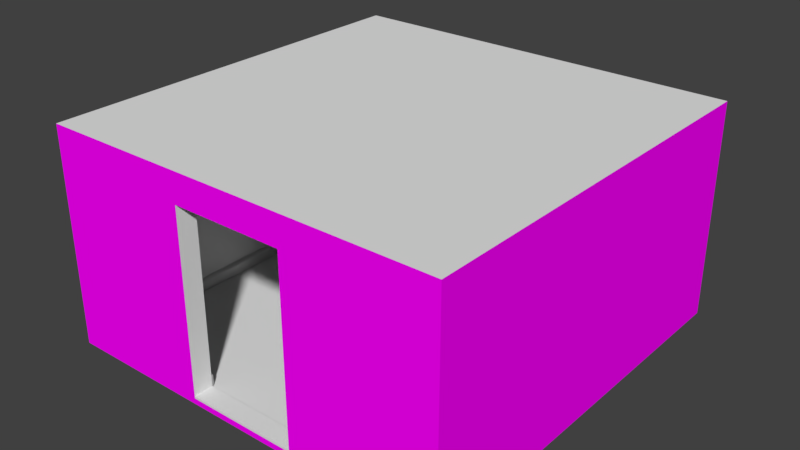 # Source: room.blend  (saved by Blender 2.77.0; exported with 4.5.12 LTS)
import bpy
from mathutils import Matrix  # noqa: F401  (used for matrix-valued properties, if any)

bpy.ops.wm.read_factory_settings(use_empty=True)
scene = bpy.context.scene
scene.name = 'Scene'

# ---- collections
col_collection_1 = bpy.data.collections.new('Collection 1'); scene.collection.children.link(col_collection_1)

# ---- images (referenced by path relative to the original .blend; pixels are not part of the script)
import os
ASSET_DIR = os.environ.get("B2B_ASSET_DIR", "")  # directory of the original .blend (textures are referenced by path, not embedded)
HERE = os.path.dirname(os.path.abspath(__file__))  # packed textures are extracted next to this script under _unpacked/

def load_image(name, relpath, width, height, colorspace="sRGB"):
    """Load a texture the original file referenced (path relative to the .blend, or extracted next to this script)."""
    p = next((c for c in (os.path.join(HERE, relpath), os.path.join(ASSET_DIR, relpath)) if relpath and os.path.exists(c)), "")
    if p:
        img = bpy.data.images.load(p, check_existing=True)
        img.name = name
    else:  # same state as the original file: an image datablock whose file is absent (Cycles renders it pink)
        img = bpy.data.images.new(name, width, height)
        img.source = "FILE"
        img.filepath = "//" + (relpath or name)
    img.colorspace_settings.name = colorspace
    return img
img_brick_2377_jpg = load_image('Brick-2377.jpg', 'Brick-2377.jpg', 1024, 1024, 'sRGB')

# ---- materials (node trees are filled in below, after node groups)
mat_material_005 = bpy.data.materials.new('Material.005')
mat_material_005.alpha_threshold = 0.0
mat_material_005.diffuse_color = (0.2715, 0.2948, 0.8, 1.0)
mat_material_005.roughness = 0.5
mat_material_006 = bpy.data.materials.new('Material.006')
mat_material_006.alpha_threshold = 0.0
mat_material_006.roughness = 0.5

# ---- material node trees
mat_material_005.use_nodes = True; mat_material_005.node_tree.nodes.clear()
_N = mat_material_005.node_tree.nodes; _L = mat_material_005.node_tree.links
n0 = _N.new('ShaderNodeOutputMaterial'); n0.name = 'Material Output'; n0.location = (300, 300)
n1 = _N.new('ShaderNodeBsdfDiffuse'); n1.name = 'Diffuse BSDF'; n1.location = (10, 300)
_L.new(n1.outputs[0], n0.inputs[0])
n0.is_active_output = True
mat_material_006.use_nodes = True; mat_material_006.node_tree.nodes.clear()
_N = mat_material_006.node_tree.nodes; _L = mat_material_006.node_tree.links
n0 = _N.new('ShaderNodeOutputMaterial'); n0.name = 'Material Output'; n0.location = (300, 300)
n1 = _N.new('ShaderNodeBsdfDiffuse'); n1.name = 'Diffuse BSDF'; n1.location = (10, 300)
n2 = _N.new('ShaderNodeTexImage'); n2.name = 'Image Texture'; n2.location = (-180, 300)
n2.width = 140
n2.image = img_brick_2377_jpg
_L.new(n1.outputs[0], n0.inputs[0])
_L.new(n2.outputs[0], n1.inputs[0])
n0.is_active_output = True

# ---- world
world_world = bpy.data.worlds.new('World'); scene.world = world_world
world_world.color = (0.05088, 0.05088, 0.05088)
world_world.use_sun_shadow = False
world_world.sun_shadow_jitter_overblur = 0.0
world_world.cycles.sampling_method = 'MANUAL'

# ---- meshes
me_cube_001 = bpy.data.meshes.new('Cube.001')
me_cube_001.from_pydata([(-3.0, 2.777, -1.09), (-3.0, 2.777, 1.91), (-3.0, 3.007, -1.09), (-3.0, 3.007, 1.91), (3.0, 2.777, -1.09), (3.0, 2.777, 1.91), (3.0, 3.007, -1.09), (3.0, 3.007, 1.91), (-0.8216, 3.007, 1.91), (0.8216, 3.007, 1.91), (0.8216, 3.007, -1.09), (-0.8216, 3.007, -1.09), (0.8216, 2.777, 1.91), (-0.8216, 2.777, 1.91), (-0.8216, 2.777, -1.09), (0.8216, 2.777, -1.09), (-3.0, 2.777, 1.677), (-3.0, 3.007, 1.677), (3.0, 3.007, 1.677), (3.0, 2.777, 1.677), (0.8216, 2.777, 1.677), (-0.8216, 2.777, 1.677), (-0.8216, 3.007, 1.677), (0.8216, 3.007, 1.677), (-2.782, 3.007, -1.09), (-2.782, 2.777, 1.91), (-2.782, 3.007, 1.91), (-2.782, 2.777, -1.09), (-2.782, 3.007, 1.677), (-2.782, 2.777, 1.677), (2.782, 3.007, 1.91), (2.782, 2.777, -1.09), (2.782, 3.007, -1.09), (2.782, 2.777, 1.91), (2.782, 2.777, 1.677), (2.782, 3.007, 1.677), (-3.0, -2.993, 1.677), (-3.0, -2.993, 1.91), (3.0, -2.993, 1.677), (3.0, -2.993, -1.09), (-2.782, -2.993, 1.91), (2.782, -2.993, -1.09), (-3.0, -2.993, -1.09), (3.0, -2.993, 1.91), (2.782, -2.993, 1.677), (-2.782, -2.993, -1.09), (-2.782, -2.993, 1.677), (2.782, -2.993, 1.91), (-2.782, -2.704, 1.91), (-3.0, -2.704, 1.91), (-3.0, -2.704, 1.677), (-2.782, -2.704, 1.677), (-2.782, -2.704, -1.09), (-3.0, -2.704, -1.09), (3.0, -2.704, 1.91), (3.0, -2.704, 1.677), (3.0, -2.704, -1.09), (2.782, -2.704, -1.09), (2.782, -2.704, 1.91), (2.782, -2.704, 1.677), (0.8216, 2.777, -1.004), (-0.8216, 2.777, -1.004), (-2.782, 2.777, -1.004), (2.782, 2.777, -1.004), (-2.782, -2.704, -1.004), (2.782, -2.704, -1.004), (-3.0, 2.777, 2.11), (-3.0, 3.007, 2.11), (2.782, 3.007, 2.11), (3.0, 3.007, 2.11), (3.0, 2.777, 2.11), (-2.782, 2.777, 2.11), (-2.782, 3.007, 2.11), (-0.8216, 3.007, 2.11), (0.8216, 3.007, 2.11), (2.782, 2.777, 2.11), (0.8216, 2.777, 2.11), (-0.8216, 2.777, 2.11), (-2.782, -2.704, 2.11), (-3.0, -2.704, 2.11), (-3.0, -2.993, 2.11), (-2.782, -2.993, 2.11), (3.0, -2.993, 2.11), (2.782, -2.993, 2.11), (3.0, -2.704, 2.11), (2.782, -2.704, 2.11), (-0.8216, -2.993, -1.09), (-0.8216, -2.704, -1.09), (0.8216, -2.993, -1.09), (0.8216, -2.704, -1.09), (0.8216, -2.993, 1.91), (0.8216, -2.993, 1.677), (0.8216, -2.993, 2.11), (-0.8216, -2.993, 2.11), (-0.8216, -2.993, 1.677), (-0.8216, -2.993, 1.91), (-0.8216, -2.704, 2.11), (0.8216, -2.704, 2.11), (-0.8216, -2.704, 1.677), (-0.8216, -2.704, -0.9718), (-0.8216, -2.704, 1.91), (0.8216, -2.704, -0.9718), (0.8216, -2.704, 1.677), (0.8216, -2.704, 1.91), (-0.8216, -2.704, -1.004), (0.8216, -2.704, -1.004), (0.8216, -2.993, -0.9718), (0.8216, -2.993, -1.004), (3.0, -2.993, -1.004), (2.782, -2.993, -1.004), (2.782, -2.993, -0.9718), (3.0, -2.993, -0.9718), (3.0, 3.007, -0.9718), (3.0, 2.777, -0.9718), (3.0, -2.704, -0.9718), (3.0, 3.007, -1.004), (3.0, 2.777, -1.004), (3.0, -2.704, -1.004), (2.782, 3.007, -0.9718), (-0.8216, 3.007, -0.9718), (0.8216, 3.007, -0.9718), (2.782, 3.007, -1.004), (-0.8216, 3.007, -1.004), (0.8216, 3.007, -1.004), (-3.0, 3.007, -0.9718), (-2.782, 3.007, -0.9718), (-3.0, 3.007, -1.004), (-2.782, 3.007, -1.004), (-3.0, -2.704, -0.9718), (-3.0, 2.777, -0.9718), (-3.0, -2.993, -0.9718), (-3.0, -2.993, -1.004), (-3.0, 2.777, -1.004), (-3.0, -2.704, -1.004), (-0.8216, -2.993, -0.9718), (-2.782, -2.993, -0.9718), (-0.8216, -2.993, -1.004), (-2.782, -2.993, -1.004), (-3.0, 2.777, -0.8199), (-3.0, -2.993, -0.8199), (-3.0, -2.704, -0.8199), (2.782, -2.704, -0.8199), (-0.8216, 2.777, -0.8199), (0.8216, 2.777, -0.8199), (-2.782, 2.777, -0.8199), (2.782, 2.777, -0.8199), (-2.782, -2.704, -0.8199), (0.8216, -2.993, -0.8199), (-0.8216, -2.993, -0.8199), (-0.8216, -2.704, -0.8199), (0.8216, -2.704, -0.8199), (2.782, -2.993, -0.8199), (3.0, -2.993, -0.8199), (3.0, 3.007, -0.8199), (3.0, 2.777, -0.8199), (3.0, -2.704, -0.8199), (2.782, 3.007, -0.8199), (-0.8216, 3.007, -0.8199), (0.8216, 3.007, -0.8199), (-3.0, 3.007, -0.8199), (-2.782, 3.007, -0.8199), (-2.782, -2.993, -0.8199), (-0.8049, 2.721, -0.9718), (-0.8049, 2.721, -1.004), (0.8049, 2.721, -0.9718), (0.8049, 2.721, -1.004), (-2.726, 2.721, -0.9718), (-2.726, 2.721, -1.004), (2.726, 2.721, -0.9718), (2.726, 2.721, -1.004), (-2.726, -2.649, -0.9718), (-2.726, -2.649, -1.004), (-0.8536, -2.649, -1.004), (2.726, -2.649, -1.004), (2.726, -2.649, -0.9718), (-0.8536, -2.649, -0.9718), (0.8536, -2.649, -0.9718), (0.8536, -2.649, -1.004), (-0.8049, 2.721, -0.862), (-0.8175, 2.763, -0.8199), (-0.8059, 2.724, -0.8459), (-0.8086, 2.733, -0.8322), (-0.8127, 2.747, -0.8231), (0.8049, 2.721, -0.862), (0.8175, 2.763, -0.8199), (0.8059, 2.724, -0.8459), (0.8086, 2.733, -0.8322), (0.8127, 2.747, -0.8231), (-2.768, 2.763, -0.8199), (-2.726, 2.721, -0.862), (-2.752, 2.747, -0.8231), (-2.738, 2.733, -0.8322), (-2.729, 2.724, -0.8459), (2.768, 2.763, -0.8199), (2.726, 2.721, -0.862), (2.752, 2.747, -0.8231), (2.738, 2.733, -0.8322), (2.729, 2.724, -0.8459), (-2.726, -2.649, -0.862), (-2.768, -2.69, -0.8199), (-2.729, -2.652, -0.8459), (-2.738, -2.661, -0.8322), (-2.752, -2.674, -0.8231), (-0.8536, -2.649, -0.862), (-0.8295, -2.69, -0.8199), (-0.8517, -2.652, -0.8459), (-0.8465, -2.661, -0.8322), (-0.8387, -2.674, -0.8231), (0.8295, -2.69, -0.8199), (0.8536, -2.649, -0.862), (0.8387, -2.674, -0.8231), (0.8465, -2.661, -0.8322), (0.8517, -2.652, -0.8459), (2.768, -2.69, -0.8199), (2.726, -2.649, -0.862), (2.752, -2.674, -0.8231), (2.738, -2.661, -0.8322), (2.729, -2.652, -0.8459)], [], [(138, 159, 124, 129), (156, 153, 112, 118), (153, 154, 113, 112), (65, 105, 177, 173), (31, 32, 6, 4), (7, 30, 68, 69), (37, 40, 81, 80), (13, 77, 76, 12), (27, 24, 11, 14), (14, 11, 10, 15), (63, 31, 15, 60), (60, 15, 14, 61), (160, 157, 119, 125), (157, 158, 120, 119), (8, 9, 23, 22), (26, 8, 22, 28), (12, 13, 21, 20), (33, 12, 20, 34), (55, 54, 43, 38), (7, 5, 19, 18), (30, 7, 18, 35), (1, 3, 17, 16), (13, 25, 29, 21), (3, 26, 28, 17), (159, 160, 125, 124), (0, 2, 24, 27), (48, 78, 71, 25), (61, 14, 27, 62), (9, 30, 35, 23), (49, 50, 36, 37), (26, 3, 67, 72), (43, 54, 84, 82), (15, 10, 32, 31), (158, 156, 118, 120), (161, 139, 130, 135), (40, 37, 36, 46), (43, 47, 44, 38), (152, 151, 110, 111), (57, 56, 39, 41), (140, 128, 130, 139), (12, 76, 75, 33), (56, 117, 108, 39), (27, 52, 64, 62), (198, 203, 175, 170), (104, 64, 171, 172), (53, 52, 45, 42), (0, 27, 52, 53), (29, 25, 48, 51), (138, 129, 128, 140), (3, 1, 66, 67), (1, 16, 50, 49), (144, 29, 51, 146), (63, 65, 57, 31), (33, 34, 59, 58), (4, 116, 117, 56), (25, 71, 77, 13), (31, 4, 56, 57), (19, 5, 54, 55), (54, 5, 70, 84), (48, 100, 98, 51), (64, 52, 87, 104), (52, 87, 86, 45), (45, 86, 136, 137), (46, 94, 95, 40), (146, 149, 204, 199), (183, 178, 162, 164), (64, 104, 61, 62), (52, 27, 14, 87), (99, 104, 172, 175), (60, 63, 169, 165), (101, 150, 208, 210, 211, 212, 209, 176), (61, 60, 165, 163), (166, 189, 198, 170), (150, 141, 213, 208), (71, 72, 67, 66), (75, 68, 74, 76), (76, 74, 73, 77), (77, 73, 72, 71), (78, 79, 80, 81), (70, 69, 68, 75), (84, 85, 83, 82), (71, 66, 79, 78), (70, 75, 85, 84), (81, 93, 96, 78), (1, 49, 79, 66), (30, 9, 74, 68), (33, 75, 85, 58), (8, 26, 72, 73), (49, 37, 80, 79), (40, 95, 93, 81), (47, 43, 82, 83), (9, 8, 73, 74), (58, 85, 97, 103), (5, 7, 69, 70), (87, 14, 15, 89), (86, 87, 89, 88), (88, 89, 57, 41), (89, 15, 31, 57), (92, 90, 47, 83), (147, 106, 110, 151), (90, 91, 44, 47), (93, 95, 90, 92), (95, 94, 91, 90), (96, 93, 92, 97), (97, 92, 83, 85), (96, 78, 48, 100), (98, 100, 103, 102), (150, 102, 59, 141), (97, 96, 100, 103), (102, 103, 58, 59), (104, 99, 101, 105), (61, 104, 105, 60), (60, 105, 65, 63), (62, 61, 163, 167), (150, 101, 106, 147), (106, 107, 105, 101), (107, 88, 89, 105), (86, 88, 107, 136), (109, 107, 88, 41), (108, 109, 41, 39), (110, 106, 107, 109), (111, 110, 109, 108), (152, 155, 55, 38), (112, 113, 116, 115), (155, 154, 19, 55), (108, 117, 114, 111), (115, 116, 4, 6), (117, 116, 113, 114), (118, 112, 115, 121), (120, 118, 121, 123), (119, 120, 123, 122), (122, 123, 10, 11), (121, 115, 6, 32), (123, 121, 32, 10), (124, 125, 127, 126), (125, 119, 122, 127), (126, 127, 24, 2), (127, 122, 11, 24), (128, 129, 132, 133), (130, 128, 133, 131), (129, 124, 126, 132), (132, 126, 2, 0), (133, 132, 0, 53), (131, 133, 53, 42), (161, 148, 94, 46), (135, 130, 131, 137), (137, 136, 134, 135), (137, 131, 42, 45), (136, 107, 106, 134), (106, 101, 99, 134), (104, 87, 89, 57, 65, 105), (148, 149, 98, 94), (94, 98, 102, 91), (48, 25, 13, 100), (103, 100, 13, 12), (58, 103, 12, 33), (78, 96, 77, 71), (97, 76, 77, 96), (85, 75, 76, 97), (134, 99, 149, 148), (135, 134, 148, 161), (114, 113, 154, 155), (111, 114, 155, 152), (102, 150, 147, 91), (105, 101, 176, 177), (91, 147, 151, 44), (21, 29, 144, 142), (34, 145, 141, 59), (51, 98, 149, 146), (20, 21, 142, 143), (34, 20, 143, 145), (144, 146, 199, 188), (16, 138, 140, 50), (50, 140, 139, 36), (38, 44, 151, 152), (46, 36, 139, 161), (23, 35, 156, 158), (17, 28, 160, 159), (22, 23, 158, 157), (28, 22, 157, 160), (18, 19, 154, 153), (35, 18, 153, 156), (16, 17, 159, 138), (162, 166, 167, 163), (168, 169, 173, 174), (170, 175, 172, 171), (164, 162, 163, 165), (168, 164, 165, 169), (145, 143, 184, 193), (178, 189, 166, 162), (167, 166, 170, 171), (149, 99, 175, 203, 205, 206, 207, 204), (141, 145, 193, 213), (143, 142, 179, 184), (177, 176, 174, 173), (194, 168, 174, 214), (63, 65, 173, 169), (194, 183, 164, 168), (64, 62, 167, 171), (176, 209, 214, 174), (208, 213, 215, 210), (210, 215, 216, 211), (211, 216, 217, 212), (212, 217, 214, 209), (189, 178, 180, 192), (192, 180, 181, 191), (191, 181, 182, 190), (190, 182, 179, 188), (194, 214, 217, 197), (197, 217, 216, 196), (196, 216, 215, 195), (195, 215, 213, 193), (203, 198, 200, 205), (205, 200, 201, 206), (206, 201, 202, 207), (207, 202, 199, 204), (178, 183, 185, 180), (180, 185, 186, 181), (181, 186, 187, 182), (182, 187, 184, 179), (183, 194, 197, 185), (185, 197, 196, 186), (186, 196, 195, 187), (187, 195, 193, 184), (188, 199, 202, 190), (190, 202, 201, 191), (191, 201, 200, 192), (192, 200, 198, 189), (142, 144, 188, 179)])
me_cube_001.polygons.foreach_set('use_smooth', [0, 0, 0, 0, 0, 0, 0, 0, 0, 0, 0, 0, 0, 0, 0, 0, 0, 0, 0, 0, 0, 0, 0, 0, 0, 0, 0, 0, 0, 0, 0, 0, 0, 0, 0, 0, 0, 0, 0, 0, 0, 0, 0, 0, 0, 0, 0, 0, 0, 0, 0, 0, 0, 0, 0, 0, 0, 0, 0, 0, 0, 0, 0, 0, 1, 0, 0, 0, 0, 0, 0, 0, 0, 1, 0, 0, 0, 0, 0, 0, 0, 0, 0, 0, 0, 0, 0, 0, 0, 0, 0, 0, 0, 0, 0, 0, 0, 0, 0, 0, 0, 0, 0, 0, 0, 0, 0, 0, 0, 0, 0, 0, 0, 0, 0, 0, 0, 0, 0, 0, 0, 0, 0, 0, 0, 0, 0, 0, 0, 0, 0, 0, 0, 0, 0, 0, 0, 0, 0, 0, 0, 0, 0, 0, 0, 0, 0, 0, 0, 0, 0, 0, 0, 0, 0, 0, 0, 0, 0, 0, 0, 0, 0, 0, 0, 0, 0, 0, 0, 0, 0, 1, 0, 0, 0, 0, 0, 0, 0, 0, 0, 0, 0, 0, 0, 0, 0, 0, 1, 0, 0, 0, 1, 1, 0, 0, 0, 0, 0, 0, 1, 1, 1, 1, 1, 1, 1, 1, 1, 1, 1, 1, 1, 1, 1, 1, 1, 1, 1, 1, 1, 1, 1, 1, 1, 1, 1, 1, 1])
me_cube_001.polygons.foreach_set('material_index', [1, 1, 1, 0, 0, 1, 1, 0, 0, 0, 0, 0, 1, 1, 1, 1, 0, 0, 1, 1, 1, 1, 0, 1, 1, 0, 0, 0, 1, 1, 1, 1, 0, 1, 1, 1, 1, 1, 0, 1, 0, 1, 0, 0, 0, 0, 0, 0, 1, 1, 1, 0, 0, 0, 1, 0, 0, 1, 1, 0, 0, 0, 1, 1, 0, 0, 0, 0, 0, 0, 0, 0, 0, 0, 0, 0, 0, 0, 0, 0, 0, 0, 0, 0, 1, 1, 0, 1, 1, 1, 1, 1, 0, 1, 0, 0, 0, 0, 1, 1, 1, 1, 1, 0, 0, 0, 0, 0, 0, 0, 0, 0, 0, 0, 0, 0, 0, 1, 1, 1, 1, 1, 1, 1, 1, 1, 1, 1, 1, 1, 1, 1, 1, 1, 1, 1, 1, 1, 1, 1, 1, 1, 1, 1, 1, 1, 1, 1, 0, 0, 0, 0, 0, 0, 0, 0, 0, 0, 0, 0, 1, 1, 1, 0, 0, 1, 0, 0, 0, 0, 0, 0, 1, 1, 1, 1, 1, 1, 1, 1, 1, 1, 1, 0, 0, 0, 0, 0, 0, 0, 0, 0, 0, 0, 0, 0, 0, 0, 0, 0, 0, 0, 0, 0, 0, 0, 0, 0, 0, 0, 0, 0, 0, 0, 0, 0, 0, 0, 0, 0, 0, 0, 0, 0, 0, 0, 0, 0, 0])
_uv = me_cube_001.uv_layers.new(name='Walls')
_uv.uv.foreach_set('vector', [7.227, 0.8807, 7.373, 0.8776, 7.379, 0.9725, 7.225, 0.9707, -2.931, 0.9333, -2.798, 0.931, -2.797, 1.024, -2.931, 1.026, -2.798, 0.931, -2.653, 0.929, -2.648, 1.017, -2.797, 1.024, 7.389, 1.112, 7.389, 1.112, 7.389, 1.112, 7.389, 1.112, 7.389, 1.112, 7.389, 1.112, 7.389, 1.112, 7.389, 1.112, -2.834, -0.6807, -2.961, -0.6803, -2.961, -0.7969, -2.834, -0.7959, 4.053, -0.7172, 3.926, -0.7168, 3.926, -0.8338, 4.053, -0.833, 7.389, 1.112, 7.389, 1.112, 7.389, 1.112, 7.389, 1.112, 7.389, 1.112, 7.389, 1.112, 7.389, 1.112, 7.389, 1.112, 7.389, 1.112, 7.389, 1.112, 7.389, 1.112, 7.389, 1.112, 7.389, 1.112, 7.389, 1.112, 7.389, 1.112, 7.389, 1.112, 7.389, 1.112, 7.389, 1.112, 7.389, 1.112, 7.389, 1.112, -6.258, 0.9498, -5.095, 0.9481, -5.095, 1.039, -6.257, 1.04, -5.095, 0.9481, -4.105, 0.9436, -4.105, 1.035, -5.095, 1.039, -5.091, -0.6778, -4.115, -0.6778, -4.115, -0.5398, -5.091, -0.5391, -6.258, -0.6786, -5.091, -0.6778, -5.091, -0.5391, -6.258, -0.5397, 7.389, 1.112, 7.389, 1.112, 7.389, 1.112, 7.389, 1.112, 7.389, 1.112, 7.389, 1.112, 7.389, 1.112, 7.389, 1.112, 0.3435, -0.574, 0.3448, -0.7065, 0.5112, -0.7066, 0.5108, -0.5711, -2.834, -0.6807, -2.702, -0.6818, -2.699, -0.5491, -2.833, -0.5459, -2.961, -0.6803, -2.834, -0.6807, -2.833, -0.5459, -2.96, -0.5439, 7.258, -0.7098, 7.388, -0.7094, 7.388, -0.5777, 7.256, -0.5788, 7.389, 1.112, 7.389, 1.112, 7.389, 1.112, 7.389, 1.112, -6.388, -0.6787, -6.258, -0.6786, -6.258, -0.5397, -6.388, -0.5397, -6.388, 0.9496, -6.258, 0.9498, -6.257, 1.04, -6.389, 1.041, 7.389, 1.112, 7.389, 1.112, 7.389, 1.112, 7.389, 1.112, 7.389, 1.112, 7.389, 1.112, 7.389, 1.112, 7.389, 1.112, 7.389, 1.112, 7.389, 1.112, 7.389, 1.112, 7.389, 1.112, -4.115, -0.6778, -2.961, -0.6803, -2.96, -0.5439, -4.115, -0.5398, 4.219, -0.7182, 4.221, -0.5859, 4.054, -0.5821, 4.053, -0.7172, -6.258, -0.6786, -6.388, -0.6787, -6.388, -0.7978, -6.258, -0.7977, 0.5112, -0.7066, 0.3448, -0.7065, 0.344, -0.82, 0.5104, -0.8225, 7.389, 1.112, 7.389, 1.112, 7.389, 1.112, 7.389, 1.112, -4.105, 0.9436, -2.931, 0.9333, -2.931, 1.026, -4.105, 1.035, 3.96, 0.9, 4.093, 0.8974, 4.094, 0.9909, 3.96, 0.9925, 3.926, -0.7168, 4.053, -0.7172, 4.054, -0.5821, 3.927, -0.5801, 0.5112, -0.7066, 0.6385, -0.7067, 0.6385, -0.5699, 0.5108, -0.5711, 0.4808, 0.9114, 0.6144, 0.9126, 0.6152, 1.005, 0.481, 1.005, 7.389, 1.112, 7.389, 1.112, 7.389, 1.112, 7.389, 1.112, 4.275, 0.8944, 4.28, 0.983, 4.094, 0.9909, 4.093, 0.8974, 7.389, 1.112, 7.389, 1.112, 7.389, 1.112, 7.389, 1.112, 0.2947, 1.078, 0.2946, 1.025, 0.4809, 1.025, 0.4806, 1.079, 7.389, 1.112, 7.389, 1.112, 7.389, 1.112, 7.389, 1.112, 7.389, 1.112, 7.389, 1.112, 7.389, 1.112, 7.389, 1.112, 7.389, 1.112, 7.389, 1.112, 7.389, 1.112, 7.389, 1.112, 7.389, 1.112, 7.389, 1.112, 7.389, 1.112, 7.389, 1.112, 7.389, 1.112, 7.389, 1.112, 7.389, 1.112, 7.389, 1.112, 7.389, 1.112, 7.389, 1.112, 7.389, 1.112, 7.389, 1.112, 7.227, 0.8807, 7.225, 0.9707, 4.28, 0.983, 4.275, 0.8944, 7.388, -0.7094, 7.258, -0.7098, 7.258, -0.8216, 7.388, -0.8217, 7.258, -0.7098, 7.256, -0.5788, 4.221, -0.5859, 4.219, -0.7182, 7.389, 1.112, 7.389, 1.112, 7.389, 1.112, 7.389, 1.112, 7.389, 1.112, 7.389, 1.112, 7.389, 1.112, 7.389, 1.112, 7.389, 1.112, 7.389, 1.112, 7.389, 1.112, 7.389, 1.112, -2.647, 1.096, -2.648, 1.043, 0.2946, 1.025, 0.2947, 1.078, 7.389, 1.112, 7.389, 1.112, 7.389, 1.112, 7.389, 1.112, 7.389, 1.112, 7.389, 1.112, 7.389, 1.112, 7.389, 1.112, -2.699, -0.5491, -2.702, -0.6818, 0.3448, -0.7065, 0.3435, -0.574, 0.3448, -0.7065, -2.702, -0.6818, -2.702, -0.795, 0.344, -0.82, 7.389, 1.112, 7.389, 1.112, 7.389, 1.112, 7.389, 1.112, 7.389, 1.112, 7.389, 1.112, 7.389, 1.112, 7.389, 1.112, 7.389, 1.112, 7.389, 1.112, 7.389, 1.112, 7.389, 1.112, 3.961, 1.065, 2.785, 1.075, 2.785, 1.023, 3.96, 1.013, 3.927, -0.5801, 2.77, -0.5736, 2.77, -0.7117, 3.926, -0.7168, 7.389, 1.112, 7.389, 1.112, 7.389, 1.112, 7.389, 1.112, 7.389, 1.112, 7.389, 1.112, 7.389, 1.112, 7.389, 1.112, 7.389, 1.112, 7.389, 1.112, 7.389, 1.112, 7.389, 1.112, 7.389, 1.112, 7.389, 1.112, 7.389, 1.112, 7.389, 1.112, 7.389, 1.112, 7.389, 1.112, 7.389, 1.112, 7.389, 1.112, 7.389, 1.112, 7.389, 1.112, 7.389, 1.112, 7.389, 1.112, 7.389, 1.112, 7.389, 1.112, 7.389, 1.112, 7.389, 1.112, 7.389, 1.112, 7.389, 1.112, 7.389, 1.112, 7.389, 1.112, 7.389, 1.112, 7.389, 1.112, 7.389, 1.112, 7.389, 1.112, 7.389, 1.112, 7.389, 1.112, 7.389, 1.112, 7.389, 1.112, 7.389, 1.112, 7.389, 1.112, 7.389, 1.112, 7.389, 1.112, 7.389, 1.112, 7.389, 1.112, 7.389, 1.112, 7.389, 1.112, 7.389, 1.112, 7.389, 1.112, 7.389, 1.112, 7.389, 1.112, 7.389, 1.112, 7.389, 1.112, 7.389, 1.112, 7.389, 1.112, 7.389, 1.112, 7.389, 1.112, 7.389, 1.112, 7.389, 1.112, 7.22, -0.8349, 7.22, -0.9619, 7.388, -0.9619, 7.388, -0.8349, 7.389, 1.112, 7.389, 1.112, 7.389, 1.112, 7.389, 1.112, 7.389, 1.112, 7.389, 1.112, 7.389, 1.112, 7.389, 1.112, 7.389, 1.112, 7.389, 1.112, 7.389, 1.112, 7.389, 1.112, 7.389, 1.112, 7.389, 1.112, 7.389, 1.112, 7.389, 1.112, 7.389, 1.112, 7.389, 1.112, 7.389, 1.112, 7.389, 1.112, 7.258, -0.7098, 4.219, -0.7182, 4.219, -0.8314, 7.258, -0.8216, -2.961, -0.6803, -4.115, -0.6778, -4.115, -0.7961, -2.961, -0.7969, 7.389, 1.112, 7.389, 1.112, 7.389, 1.112, 7.389, 1.112, -5.091, -0.6778, -6.258, -0.6786, -6.258, -0.7977, -5.091, -0.7968, 4.219, -0.7182, 4.053, -0.7172, 4.053, -0.833, 4.219, -0.8314, 3.926, -0.7168, 2.77, -0.7117, 2.769, -0.83, 3.926, -0.8338, 0.6385, -0.7067, 0.5112, -0.7066, 0.5104, -0.8225, 0.638, -0.8239, -4.115, -0.6778, -5.091, -0.6778, -5.091, -0.7968, -4.115, -0.7961, 7.389, 1.112, 7.389, 1.112, 7.389, 1.112, 7.389, 1.112, -2.702, -0.6818, -2.834, -0.6807, -2.834, -0.7959, -2.702, -0.795, 7.389, 1.112, 7.389, 1.112, 7.389, 1.112, 7.389, 1.112, 7.389, 1.112, 7.389, 1.112, 7.389, 1.112, 7.389, 1.112, 7.389, 1.112, 7.389, 1.112, 7.389, 1.112, 7.389, 1.112, 7.389, 1.112, 7.389, 1.112, 7.389, 1.112, 7.389, 1.112, 1.795, -0.8265, 1.795, -0.7081, 0.6385, -0.7067, 0.638, -0.8239, 1.791, 0.9148, 1.791, 1.006, 0.6152, 1.005, 0.6144, 0.9126, 1.795, -0.7081, 1.795, -0.5701, 0.6385, -0.5699, 0.6385, -0.7067, 2.769, -0.83, 2.77, -0.7117, 1.795, -0.7081, 1.795, -0.8265, 2.77, -0.7117, 2.77, -0.5736, 1.795, -0.5701, 1.795, -0.7081, 7.389, 1.112, 7.389, 1.112, 7.389, 1.112, 7.389, 1.112, 7.389, 1.112, 7.389, 1.112, 7.389, 1.112, 7.389, 1.112, 7.389, 1.112, 7.389, 1.112, 7.389, 1.112, 7.389, 1.112, 7.389, 1.112, 7.389, 1.112, 7.389, 1.112, 7.389, 1.112, 7.389, 1.112, 7.389, 1.112, 7.389, 1.112, 7.389, 1.112, 7.389, 1.112, 7.389, 1.112, 7.389, 1.112, 7.389, 1.112, 7.389, 1.112, 7.389, 1.112, 7.389, 1.112, 7.389, 1.112, 7.389, 1.112, 7.389, 1.112, 7.389, 1.112, 7.389, 1.112, 7.389, 1.112, 7.389, 1.112, 7.389, 1.112, 7.389, 1.112, 7.389, 1.112, 7.389, 1.112, 7.389, 1.112, 7.389, 1.112, 7.389, 1.112, 7.389, 1.112, 7.389, 1.112, 7.389, 1.112, 7.389, 1.112, 7.389, 1.112, 7.389, 1.112, 7.389, 1.112, 7.389, 1.112, 7.389, 1.112, 7.389, 1.112, 7.389, 1.112, 7.389, 1.112, 7.389, 1.112, 7.389, 1.112, 7.389, 1.112, 2.785, 1.075, 1.791, 1.078, 1.791, 1.026, 2.785, 1.023, 0.6152, 1.025, 1.791, 1.026, 1.791, 1.078, 0.6154, 1.078, 0.4809, 1.025, 0.6152, 1.025, 0.6154, 1.078, 0.4806, 1.079, 0.6152, 1.005, 1.791, 1.006, 1.791, 1.026, 0.6152, 1.025, 0.481, 1.005, 0.6152, 1.005, 0.6152, 1.025, 0.4809, 1.025, 0.4808, 0.9114, 0.2981, 0.9107, 0.3435, -0.574, 0.5108, -0.5711, -2.797, 1.024, -2.648, 1.017, -2.648, 1.043, -2.797, 1.045, 0.2981, 0.9107, -2.653, 0.929, -2.699, -0.5491, 0.3435, -0.574, 0.4809, 1.025, 0.2946, 1.025, 0.2949, 0.9997, 0.481, 1.005, -2.797, 1.045, -2.648, 1.043, -2.647, 1.096, -2.796, 1.099, 0.2946, 1.025, -2.648, 1.043, -2.648, 1.017, 0.2949, 0.9997, -2.931, 1.026, -2.797, 1.024, -2.797, 1.045, -2.931, 1.046, -4.105, 1.035, -2.931, 1.026, -2.931, 1.046, -4.105, 1.055, -5.095, 1.039, -4.105, 1.035, -4.105, 1.055, -5.095, 1.059, -5.095, 1.059, -4.105, 1.055, -4.104, 1.106, -5.094, 1.11, -2.931, 1.046, -2.797, 1.045, -2.796, 1.099, -2.931, 1.098, -4.105, 1.055, -2.931, 1.046, -2.931, 1.098, -4.104, 1.106, -6.389, 1.041, -6.257, 1.04, -6.257, 1.06, -6.389, 1.06, -6.257, 1.04, -5.095, 1.039, -5.095, 1.059, -6.257, 1.06, -6.389, 1.06, -6.257, 1.06, -6.257, 1.112, -6.388, 1.112, -6.257, 1.06, -5.095, 1.059, -5.094, 1.11, -6.257, 1.112, 4.28, 0.983, 7.225, 0.9707, 7.225, 0.9971, 4.28, 1.008, 4.094, 0.9909, 4.28, 0.983, 4.28, 1.008, 4.094, 1.011, 7.225, 0.9707, 7.379, 0.9725, 7.38, 0.9944, 7.225, 0.9971, 7.225, 0.9971, 7.38, 0.9944, 7.379, 1.052, 7.225, 1.051, 4.28, 1.008, 7.225, 0.9971, 7.225, 1.051, 4.281, 1.062, 4.094, 1.011, 4.28, 1.008, 4.281, 1.062, 4.095, 1.065, 3.96, 0.9, 2.784, 0.9119, 2.77, -0.5736, 3.927, -0.5801, 3.96, 0.9925, 4.094, 0.9909, 4.094, 1.011, 3.96, 1.013, 3.96, 1.013, 2.785, 1.023, 2.785, 1.003, 3.96, 0.9925, 3.96, 1.013, 4.094, 1.011, 4.095, 1.065, 3.961, 1.065, 2.785, 1.023, 1.791, 1.026, 1.791, 1.006, 2.785, 1.003, 7.389, 1.112, 7.389, 1.112, 7.389, 1.112, 7.389, 1.112, 7.389, 1.112, 7.389, 1.112, 7.389, 1.112, 7.389, 1.112, 7.389, 1.112, 7.389, 1.112, 7.389, 1.112, 7.389, 1.112, 7.389, 1.112, 7.389, 1.112, 7.389, 1.112, 7.389, 1.112, 7.389, 1.112, 7.389, 1.112, 7.389, 1.112, 7.389, 1.112, 7.389, 1.112, 7.389, 1.112, 7.389, 1.112, 7.389, 1.112, 7.389, 1.112, 7.389, 1.112, 7.389, 1.112, 7.389, 1.112, 7.389, 1.112, 7.389, 1.112, 7.389, 1.112, 7.389, 1.112, 7.389, 1.112, 7.389, 1.112, 7.389, 1.112, 7.389, 1.112, 7.389, 1.112, 7.389, 1.112, 7.389, 1.112, 7.389, 1.112, 7.389, 1.112, 7.389, 1.112, 7.389, 1.112, 7.389, 1.112, 7.389, 1.112, 7.389, 1.112, 3.96, 0.9925, 2.785, 1.003, 2.784, 0.9119, 3.96, 0.9, 0.2949, 0.9997, -2.648, 1.017, -2.653, 0.929, 0.2981, 0.9107, 0.481, 1.005, 0.2949, 0.9997, 0.2981, 0.9107, 0.4808, 0.9114, 7.389, 1.112, 7.389, 1.112, 7.389, 1.112, 7.389, 1.112, 7.389, 1.112, 7.389, 1.112, 7.389, 1.112, 7.389, 1.112, 1.795, -0.5701, 1.791, 0.9148, 0.6144, 0.9126, 0.6385, -0.5699, 7.389, 1.112, 7.389, 1.112, 7.389, 1.112, 7.389, 1.112, 7.389, 1.112, 7.389, 1.112, 7.389, 1.112, 7.389, 1.112, 7.389, 1.112, 7.389, 1.112, 7.389, 1.112, 7.389, 1.112, 7.389, 1.112, 7.389, 1.112, 7.389, 1.112, 7.389, 1.112, 7.389, 1.112, 7.389, 1.112, 7.389, 1.112, 7.389, 1.112, 7.389, 1.112, 7.389, 1.112, 7.389, 1.112, 7.389, 1.112, 7.256, -0.5788, 7.227, 0.8807, 4.275, 0.8944, 4.221, -0.5859, 4.221, -0.5859, 4.275, 0.8944, 4.093, 0.8974, 4.054, -0.5821, 0.5108, -0.5711, 0.6385, -0.5699, 0.6144, 0.9126, 0.4808, 0.9114, 3.927, -0.5801, 4.054, -0.5821, 4.093, 0.8974, 3.96, 0.9, -4.115, -0.5398, -2.96, -0.5439, -2.931, 0.9333, -4.105, 0.9436, -6.388, -0.5397, -6.258, -0.5397, -6.258, 0.9498, -6.388, 0.9496, -5.091, -0.5391, -4.115, -0.5398, -4.105, 0.9436, -5.095, 0.9481, -6.258, -0.5397, -5.091, -0.5391, -5.095, 0.9481, -6.258, 0.9498, -2.833, -0.5459, -2.699, -0.5491, -2.653, 0.929, -2.798, 0.931, -2.96, -0.5439, -2.833, -0.5459, -2.798, 0.931, -2.931, 0.9333, 7.256, -0.5788, 7.388, -0.5777, 7.373, 0.8776, 7.227, 0.8807, 7.389, 1.112, 7.389, 1.112, 7.389, 1.112, 7.389, 1.112, 7.389, 1.112, 7.389, 1.112, 7.389, 1.112, 7.389, 1.112, 7.389, 1.112, 7.389, 1.112, 7.389, 1.112, 7.389, 1.112, 7.389, 1.112, 7.389, 1.112, 7.389, 1.112, 7.389, 1.112, 7.389, 1.112, 7.389, 1.112, 7.389, 1.112, 7.389, 1.112, 7.389, 1.112, 7.389, 1.112, 7.389, 1.112, 7.389, 1.112, 7.389, 1.112, 7.389, 1.112, 7.389, 1.112, 7.389, 1.112, 7.389, 1.112, 7.389, 1.112, 7.389, 1.112, 7.389, 1.112, 7.389, 1.112, 7.389, 1.112, 7.389, 1.112, 7.389, 1.112, 7.389, 1.112, 7.389, 1.112, 7.389, 1.112, 7.389, 1.112, 7.389, 1.112, 7.389, 1.112, 7.389, 1.112, 7.389, 1.112, 7.389, 1.112, 7.389, 1.112, 7.389, 1.112, 7.389, 1.112, 7.389, 1.112, 7.389, 1.112, 7.389, 1.112, 7.389, 1.112, 7.389, 1.112, 7.389, 1.112, 7.389, 1.112, 7.389, 1.112, 7.389, 1.112, 7.389, 1.112, 7.389, 1.112, 7.389, 1.112, 7.389, 1.112, 7.389, 1.112, 7.389, 1.112, 7.389, 1.112, 7.389, 1.112, 7.389, 1.112, 7.389, 1.112, 7.389, 1.112, 7.389, 1.112, 7.389, 1.112, 7.389, 1.112, 7.389, 1.112, 7.389, 1.112, 7.389, 1.112, 7.389, 1.112, 7.389, 1.112, 7.389, 1.112, 7.389, 1.112, 7.389, 1.112, 7.389, 1.112, 7.389, 1.112, 7.389, 1.112, 7.389, 1.112, 7.389, 1.112, 7.389, 1.112, 7.389, 1.112, 7.389, 1.112, 7.389, 1.112, 7.389, 1.112, 7.389, 1.112, 7.389, 1.112, 7.389, 1.112, 7.389, 1.112, 7.389, 1.112, 7.389, 1.112, 7.389, 1.112, 7.389, 1.112, 7.389, 1.112, 7.389, 1.112, 7.389, 1.112, 7.389, 1.112, 7.389, 1.112, 7.389, 1.112, 7.389, 1.112, 7.389, 1.112, 7.389, 1.112, 7.389, 1.112, 7.389, 1.112, 7.389, 1.112, 7.389, 1.112, 7.389, 1.112, 7.389, 1.112, 7.389, 1.112, 7.389, 1.112, 7.389, 1.112, 7.389, 1.112, 7.389, 1.112, 7.389, 1.112, 7.389, 1.112, 7.389, 1.112, 7.389, 1.112, 7.389, 1.112, 7.389, 1.112, 7.389, 1.112, 7.389, 1.112, 7.389, 1.112, 7.389, 1.112, 7.389, 1.112, 7.389, 1.112, 7.389, 1.112, 7.389, 1.112, 7.389, 1.112, 7.389, 1.112, 7.389, 1.112, 7.389, 1.112, 7.389, 1.112, 7.389, 1.112, 7.389, 1.112, 7.389, 1.112, 7.389, 1.112, 7.389, 1.112, 7.389, 1.112, 7.389, 1.112, 7.389, 1.112, 7.389, 1.112, 7.389, 1.112, 7.389, 1.112, 7.389, 1.112, 7.389, 1.112, 7.389, 1.112, 7.389, 1.112, 7.389, 1.112, 7.389, 1.112, 7.389, 1.112, 7.389, 1.112, 7.389, 1.112, 7.389, 1.112, 7.389, 1.112, 7.389, 1.112, 7.389, 1.112, 7.389, 1.112, 7.389, 1.112, 7.389, 1.112, 7.389, 1.112, 7.389, 1.112, 7.389, 1.112, 7.389, 1.112, 7.389, 1.112, 7.389, 1.112, 7.389, 1.112, 7.389, 1.112, 7.389, 1.112, 7.389, 1.112, 7.389, 1.112, 7.389, 1.112, 7.389, 1.112, 7.389, 1.112, 7.389, 1.112, 7.389, 1.112, 7.389, 1.112, 7.389, 1.112, 7.389, 1.112, 7.389, 1.112, 7.389, 1.112, 7.389, 1.112, 7.389, 1.112, 7.389, 1.112, 7.389, 1.112])
_uv.active_render = True
_uv = me_cube_001.uv_layers.new(name='Roof')
_uv.uv.foreach_set('vector', [0.0, 0.0, 0.0, 0.0, 0.0, 0.0, 0.0, 0.0, 0.0, 0.0, 0.0, 0.0, 0.0, 0.0, 0.0, 0.0, 0.0, 0.0, 0.0, 0.0, 0.0, 0.0, 0.0, 0.0, 0.0, 0.0, 0.0, 0.0, 0.0, 0.0, 0.0, 0.0, 0.9818, 0.01932, 0.9818, 9.996e-05, 0.9999, 9.996e-05, 0.9999, 0.01932, 0.0, 0.0, 0.0, 0.0, 0.0, 0.0, 0.0, 0.0, 0.0, 0.0, 0.0, 0.0, 0.0, 0.0, 0.0, 0.0, 0.0, 0.0, 0.0, 0.0, 0.0, 0.0, 0.0, 0.0, 0.5182, 0.01932, 0.5182, 0.0001, 0.6816, 9.996e-05, 0.6816, 0.01932, 0.6816, 0.01932, 0.6816, 9.996e-05, 0.8184, 9.996e-05, 0.8184, 0.01932, 0.0, 0.0, 0.0, 0.0, 0.0, 0.0, 0.0, 0.0, 0.0, 0.0, 0.0, 0.0, 0.0, 0.0, 0.0, 0.0, 0.0, 0.0, 0.0, 0.0, 0.0, 0.0, 0.0, 0.0, 0.0, 0.0, 0.0, 0.0, 0.0, 0.0, 0.0, 0.0, 0.0, 0.0, 0.0, 0.0, 0.0, 0.0, 0.0, 0.0, 0.0, 0.0, 0.0, 0.0, 0.0, 0.0, 0.0, 0.0, 0.0, 0.0, 0.0, 0.0, 0.0, 0.0, 0.0, 0.0, 0.0, 0.0, 0.0, 0.0, 0.0, 0.0, 0.0, 0.0, 0.0, 0.0, 0.0, 0.0, 0.0, 0.0, 0.0, 0.0, 0.0, 0.0, 0.0, 0.0, 0.0, 0.0, 0.0, 0.0, 0.0, 0.0, 0.0, 0.0, 0.0, 0.0, 0.0, 0.0, 0.0, 0.0, 0.0, 0.0, 0.0, 0.0, 0.0, 0.0, 0.0, 0.0, 0.0, 0.0, 0.0, 0.0, 0.0, 0.0, 0.0, 0.0, 0.0, 0.0, 0.0, 0.0, 0.0, 0.0, 0.0, 0.0, 0.0, 0.0, 0.0, 0.0, 0.0, 0.0, 0.5001, 0.01932, 0.5001, 0.0001, 0.5182, 0.0001, 0.5182, 0.01932, 0.0, 0.0, 0.0, 0.0, 0.0, 0.0, 0.0, 0.0, 0.0, 0.0, 0.0, 0.0, 0.0, 0.0, 0.0, 0.0, 0.0, 0.0, 0.0, 0.0, 0.0, 0.0, 0.0, 0.0, 0.0, 0.0, 0.0, 0.0, 0.0, 0.0, 0.0, 0.0, 0.0, 0.0, 0.0, 0.0, 0.0, 0.0, 0.0, 0.0, 0.0, 0.0, 0.0, 0.0, 0.0, 0.0, 0.0, 0.0, 0.8184, 0.01932, 0.8184, 9.996e-05, 0.9818, 9.996e-05, 0.9818, 0.01932, 0.0, 0.0, 0.0, 0.0, 0.0, 0.0, 0.0, 0.0, 0.0, 0.0, 0.0, 0.0, 0.0, 0.0, 0.0, 0.0, 0.0, 0.0, 0.0, 0.0, 0.0, 0.0, 0.0, 0.0, 0.0, 0.0, 0.0, 0.0, 0.0, 0.0, 0.0, 0.0, 0.0, 0.0, 0.0, 0.0, 0.0, 0.0, 0.0, 0.0, 0.9818, 0.4759, 0.9999, 0.4759, 0.9999, 0.4999, 0.9818, 0.4999, 0.0, 0.0, 0.0, 0.0, 0.0, 0.0, 0.0, 0.0, 0.0, 0.0, 0.0, 0.0, 0.0, 0.0, 0.0, 0.0, 0.0, 0.0, 0.0, 0.0, 0.0, 0.0, 0.0, 0.0, 0.0, 0.0, 0.0, 0.0, 0.0, 0.0, 0.0, 0.0, 0.0, 0.0, 0.0, 0.0, 0.0, 0.0, 0.0, 0.0, 0.0, 0.0, 0.0, 0.0, 0.0, 0.0, 0.0, 0.0, 0.5001, 0.4759, 0.5182, 0.4759, 0.5182, 0.4999, 0.5001, 0.4999, 0.5001, 0.01932, 0.5182, 0.01932, 0.5182, 0.4759, 0.5001, 0.4759, 0.0, 0.0, 0.0, 0.0, 0.0, 0.0, 0.0, 0.0, 0.0, 0.0, 0.0, 0.0, 0.0, 0.0, 0.0, 0.0, 0.0, 0.0, 0.0, 0.0, 0.0, 0.0, 0.0, 0.0, 0.0, 0.0, 0.0, 0.0, 0.0, 0.0, 0.0, 0.0, 0.0, 0.0, 0.0, 0.0, 0.0, 0.0, 0.0, 0.0, 0.0, 0.0, 0.0, 0.0, 0.0, 0.0, 0.0, 0.0, 0.0, 0.0, 0.0, 0.0, 0.0, 0.0, 0.0, 0.0, 0.0, 0.0, 0.0, 0.0, 0.0, 0.0, 0.0, 0.0, 0.0, 0.0, 0.0, 0.0, 0.0, 0.0, 0.0, 0.0, 0.9818, 0.01932, 0.9999, 0.01932, 0.9999, 0.4759, 0.9818, 0.4759, 0.0, 0.0, 0.0, 0.0, 0.0, 0.0, 0.0, 0.0, 0.0, 0.0, 0.0, 0.0, 0.0, 0.0, 0.0, 0.0, 0.0, 0.0, 0.0, 0.0, 0.0, 0.0, 0.0, 0.0, 0.0, 0.0, 0.0, 0.0, 0.0, 0.0, 0.0, 0.0, 0.5182, 0.4759, 0.6816, 0.4759, 0.6816, 0.4999, 0.5182, 0.4999, 0.0, 0.0, 0.0, 0.0, 0.0, 0.0, 0.0, 0.0, 0.0, 0.0, 0.0, 0.0, 0.0, 0.0, 0.0, 0.0, 0.0, 0.0, 0.0, 0.0, 0.0, 0.0, 0.0, 0.0, 0.0, 0.0, 0.0, 0.0, 0.0, 0.0, 0.0, 0.0, 0.0, 0.0, 0.0, 0.0, 0.0, 0.0, 0.0, 0.0, 0.5182, 0.4759, 0.5182, 0.01932, 0.6816, 0.01932, 0.6816, 0.4759, 0.0, 0.0, 0.0, 0.0, 0.0, 0.0, 0.0, 0.0, 0.0, 0.0, 0.0, 0.0, 0.0, 0.0, 0.0, 0.0, 0.0, 0.0, 0.0, 0.0, 0.0, 0.0, 0.0, 0.0, 0.0, 0.0, 0.0, 0.0, 0.0, 0.0, 0.0, 0.0, 0.0, 0.0, 0.0, 0.0, 0.0, 0.0, 0.0, 0.0, 0.0, 0.0, 0.0, 0.0, 0.0, 0.0, 0.0, 0.0, 0.0, 0.0, 0.0, 0.0, 0.0, 0.0, 0.0, 0.0, 0.01825, 0.4807, 0.01825, 0.4999, 9.996e-05, 0.4999, 9.996e-05, 0.4807, 0.4818, 0.4807, 0.4818, 0.4999, 0.3184, 0.4999, 0.3184, 0.4807, 0.3184, 0.4807, 0.3184, 0.4999, 0.1816, 0.4999, 0.1816, 0.4807, 0.1816, 0.4807, 0.1816, 0.4999, 0.01825, 0.4999, 0.01825, 0.4807, 0.01825, 0.02413, 0.0001004, 0.02413, 0.0001003, 0.0001005, 0.01825, 0.0001005, 0.4999, 0.4807, 0.4999, 0.4999, 0.4818, 0.4999, 0.4818, 0.4807, 0.4999, 0.02413, 0.4818, 0.02413, 0.4818, 9.996e-05, 0.4999, 9.996e-05, 0.01825, 0.4807, 9.996e-05, 0.4807, 0.0001004, 0.02413, 0.01825, 0.02413, 0.4999, 0.4807, 0.4818, 0.4807, 0.4818, 0.02413, 0.4999, 0.02413, 0.01825, 0.0001005, 0.1816, 0.0001005, 0.1816, 0.02413, 0.01825, 0.02413, 0.0, 0.0, 0.0, 0.0, 0.0, 0.0, 0.0, 0.0, 0.0, 0.0, 0.0, 0.0, 0.0, 0.0, 0.0, 0.0, 0.0, 0.0, 0.0, 0.0, 0.0, 0.0, 0.0, 0.0, 0.0, 0.0, 0.0, 0.0, 0.0, 0.0, 0.0, 0.0, 0.0, 0.0, 0.0, 0.0, 0.0, 0.0, 0.0, 0.0, 0.0, 0.0, 0.0, 0.0, 0.0, 0.0, 0.0, 0.0, 0.0, 0.0, 0.0, 0.0, 0.0, 0.0, 0.0, 0.0, 0.0, 0.0, 0.0, 0.0, 0.0, 0.0, 0.0, 0.0, 0.0, 0.0, 0.0, 0.0, 0.0, 0.0, 0.0, 0.0, 0.0, 0.0, 0.0, 0.0, 0.0, 0.0, 0.0, 0.0, 0.6816, 0.4759, 0.6816, 0.01932, 0.8184, 0.01932, 0.8184, 0.4759, 0.6816, 0.4999, 0.6816, 0.4759, 0.8184, 0.4759, 0.8184, 0.4999, 0.8184, 0.4999, 0.8184, 0.4759, 0.9818, 0.4759, 0.9818, 0.4999, 0.8184, 0.4759, 0.8184, 0.01932, 0.9818, 0.01932, 0.9818, 0.4759, 0.0, 0.0, 0.0, 0.0, 0.0, 0.0, 0.0, 0.0, 0.0, 0.0, 0.0, 0.0, 0.0, 0.0, 0.0, 0.0, 0.0, 0.0, 0.0, 0.0, 0.0, 0.0, 0.0, 0.0, 0.0, 0.0, 0.0, 0.0, 0.0, 0.0, 0.0, 0.0, 0.0, 0.0, 0.0, 0.0, 0.0, 0.0, 0.0, 0.0, 0.1816, 0.02413, 0.1816, 0.0001005, 0.3184, 0.0001003, 0.3184, 0.02413, 0.3184, 0.02413, 0.3184, 0.0001003, 0.4818, 9.996e-05, 0.4818, 0.02413, 0.0, 0.0, 0.0, 0.0, 0.0, 0.0, 0.0, 0.0, 0.0, 0.0, 0.0, 0.0, 0.0, 0.0, 0.0, 0.0, 0.0, 0.0, 0.0, 0.0, 0.0, 0.0, 0.0, 0.0, 0.0, 0.0, 0.0, 0.0, 0.0, 0.0, 0.0, 0.0, 0.0, 0.0, 0.0, 0.0, 0.0, 0.0, 0.0, 0.0, 0.0, 0.0, 0.0, 0.0, 0.0, 0.0, 0.0, 0.0, 0.0, 0.0, 0.0, 0.0, 0.0, 0.0, 0.0, 0.0, 0.0, 0.0, 0.0, 0.0, 0.0, 0.0, 0.0, 0.0, 0.0, 0.0, 0.0, 0.0, 0.0, 0.0, 0.0, 0.0, 0.0, 0.0, 0.0, 0.0, 0.0, 0.0, 0.0, 0.0, 0.0, 0.0, 0.0, 0.0, 0.0, 0.0, 0.0, 0.0, 0.0, 0.0, 0.0, 0.0, 0.0, 0.0, 0.0, 0.0, 0.0, 0.0, 0.0, 0.0, 0.0, 0.0, 0.0, 0.0, 0.0, 0.0, 0.0, 0.0, 0.0, 0.0, 0.0, 0.0, 0.0, 0.0, 0.0, 0.0, 0.0, 0.0, 0.0, 0.0, 0.0, 0.0, 0.0, 0.0, 0.0, 0.0, 0.0, 0.0, 0.0, 0.0, 0.0, 0.0, 0.0, 0.0, 0.0, 0.0, 0.0, 0.0, 0.0, 0.0, 0.0, 0.0, 0.0, 0.0, 0.0, 0.0, 0.0, 0.0, 0.0, 0.0, 0.0, 0.0, 0.0, 0.0, 0.0, 0.0, 0.0, 0.0, 0.0, 0.0, 0.0, 0.0, 0.0, 0.0, 0.0, 0.0, 0.0, 0.0, 0.0, 0.0, 0.0, 0.0, 0.0, 0.0, 0.0, 0.0, 0.0, 0.0, 0.0, 0.0, 0.0, 0.0, 0.0, 0.0, 0.0, 0.0, 0.0, 0.0, 0.0, 0.0, 0.0, 0.0, 0.0, 0.0, 0.0, 0.0, 0.0, 0.0, 0.0, 0.0, 0.0, 0.0, 0.0, 0.0, 0.0, 0.0, 0.0, 0.0, 0.0, 0.0, 0.0, 0.0, 0.0, 0.0, 0.0, 0.0, 0.0, 0.0, 0.0, 0.0, 0.0, 0.0, 0.0, 0.0, 0.0, 0.0, 0.0, 0.0, 0.0, 0.0, 0.0, 0.0, 0.0, 0.0, 0.0, 0.0, 0.0, 0.0, 0.0, 0.0, 0.0, 0.0, 0.0, 0.0, 0.0, 0.0, 0.0, 0.0, 0.0, 0.0, 0.0, 0.0, 0.0, 0.0, 0.0, 0.0, 0.0, 0.0, 0.0, 0.0, 0.0, 0.0, 0.0, 0.0, 0.0, 0.0, 0.0, 0.0, 0.0, 0.0, 0.0, 0.0, 0.0, 0.0, 0.0, 0.0, 0.0, 0.0, 0.0, 0.0, 0.0, 0.0, 0.0, 0.0, 0.0, 0.0, 0.0, 0.0, 0.0, 0.0, 0.0, 0.0, 0.0, 0.0, 0.0, 0.0, 0.0, 0.0, 0.0, 0.0, 0.0, 0.0, 0.0, 0.0, 0.0, 0.0, 0.0, 0.0, 0.0, 0.0, 0.0, 0.0, 0.0, 0.0, 0.0, 0.0, 0.0, 0.0, 0.0, 0.0, 0.0, 0.0, 0.0, 0.0, 0.0, 0.0, 0.0, 0.0, 0.0, 0.0, 0.0, 0.0, 0.0, 0.0, 0.0, 0.0, 0.0, 0.0, 0.0, 0.0, 0.0, 0.0, 0.0, 0.0, 0.0, 0.0, 0.0, 0.0, 0.0, 0.0, 0.0, 0.0, 0.0, 0.0, 0.0, 0.0, 0.0, 0.0, 0.0, 0.0, 0.0, 0.0, 0.0, 0.0, 0.0, 0.0, 0.0, 0.0, 0.0, 0.0, 0.0, 0.0, 0.0, 0.0, 0.0, 0.0, 0.0, 0.0, 0.0, 0.0, 0.0, 0.0, 0.0, 0.0, 0.0, 0.0, 0.0, 0.0, 0.0, 0.0, 0.0, 0.0, 0.0, 0.0, 0.0, 0.0, 0.0, 0.0, 0.0, 0.0, 0.0, 0.0, 0.0, 0.0, 0.0, 0.0, 0.0, 0.0, 0.0, 0.0, 0.0, 0.0, 0.01825, 0.02413, 0.1816, 0.02413, 0.1816, 0.4807, 0.01825, 0.4807, 0.3184, 0.02413, 0.3184, 0.4807, 0.1816, 0.4807, 0.1816, 0.02413, 0.4818, 0.02413, 0.4818, 0.4807, 0.3184, 0.4807, 0.3184, 0.02413, 0.0, 0.0, 0.0, 0.0, 0.0, 0.0, 0.0, 0.0, 0.0, 0.0, 0.0, 0.0, 0.0, 0.0, 0.0, 0.0, 0.0, 0.0, 0.0, 0.0, 0.0, 0.0, 0.0, 0.0, 0.0, 0.0, 0.0, 0.0, 0.0, 0.0, 0.0, 0.0, 0.0, 0.0, 0.0, 0.0, 0.0, 0.0, 0.0, 0.0, 0.0, 0.0, 0.0, 0.0, 0.0, 0.0, 0.0, 0.0, 0.0, 0.0, 0.0, 0.0, 0.0, 0.0, 0.0, 0.0, 0.0, 0.0, 0.0, 0.0, 0.0, 0.0, 0.0, 0.0, 0.0, 0.0, 0.0, 0.0, 0.0, 0.0, 0.0, 0.0, 0.0, 0.0, 0.0, 0.0, 0.0, 0.0, 0.0, 0.0, 0.0, 0.0, 0.0, 0.0, 0.0, 0.0, 0.0, 0.0, 0.0, 0.0, 0.0, 0.0, 0.0, 0.0, 0.0, 0.0, 0.0, 0.0, 0.0, 0.0, 0.0, 0.0, 0.0, 0.0, 0.0, 0.0, 0.0, 0.0, 0.0, 0.0, 0.0, 0.0, 0.0, 0.0, 0.0, 0.0, 0.0, 0.0, 0.0, 0.0, 0.0, 0.0, 0.0, 0.0, 0.0, 0.0, 0.0, 0.0, 0.0, 0.0, 0.0, 0.0, 0.0, 0.0, 0.0, 0.0, 0.0, 0.0, 0.0, 0.0, 0.0, 0.0, 0.0, 0.0, 0.0, 0.0, 0.0, 0.0, 0.0, 0.0, 0.0, 0.0, 0.0, 0.0, 0.0, 0.0, 0.0, 0.0, 0.0, 0.0, 0.0, 0.0, 0.0, 0.0, 0.0, 0.0, 0.0, 0.0, 0.0, 0.0, 0.0, 0.0, 0.0, 0.0, 0.0, 0.0, 0.0, 0.0, 0.0, 0.0, 0.0, 0.0, 0.0, 0.0, 0.0, 0.0, 0.0, 0.0, 0.0, 0.0, 0.0, 0.0, 0.0, 0.0, 0.0, 0.0, 0.0, 0.0, 0.0, 0.0, 0.0, 0.0, 0.0, 0.0, 0.0, 0.0, 0.0, 0.0, 0.0, 0.0, 0.0, 0.0, 0.0, 0.0, 0.0, 0.0, 0.0, 0.0, 0.0, 0.0, 0.0, 0.0, 0.0, 0.0, 0.0, 0.0, 0.0, 0.0, 0.0, 0.0, 0.0, 0.0, 0.0, 0.0, 0.0, 0.0, 0.0, 0.0, 0.0, 0.0, 0.0, 0.0, 0.0, 0.0, 0.0, 0.0, 0.0, 0.0, 0.0, 0.0, 0.0, 0.0, 0.0, 0.0, 0.0, 0.0, 0.0, 0.0, 0.0, 0.0, 0.0, 0.0, 0.0, 0.0, 0.0, 0.0, 0.0, 0.0, 0.0, 0.0, 0.0, 0.0, 0.0, 0.0, 0.0, 0.0, 0.0, 0.0, 0.0, 0.0, 0.0, 0.0, 0.0, 0.0, 0.0, 0.0, 0.0, 0.0, 0.0, 0.0, 0.0, 0.0, 0.0, 0.0, 0.0, 0.0, 0.0, 0.0, 0.0, 0.0, 0.0, 0.0, 0.0, 0.0, 0.0, 0.0, 0.0, 0.0, 0.0, 0.0, 0.0, 0.0, 0.0, 0.0, 0.0, 0.0, 0.0, 0.0, 0.0, 0.0, 0.0, 0.0, 0.0, 0.0, 0.0, 0.0, 0.0, 0.0, 0.0, 0.0, 0.0, 0.0, 0.0, 0.0, 0.0, 0.0, 0.0, 0.0, 0.0, 0.0, 0.0, 0.0, 0.0, 0.0, 0.0, 0.0, 0.0, 0.0, 0.0, 0.0, 0.0, 0.0, 0.0, 0.0, 0.0, 0.0, 0.0, 0.0, 0.0, 0.0, 0.0, 0.0, 0.0, 0.0, 0.0, 0.0, 0.0, 0.0, 0.0, 0.0, 0.0, 0.0, 0.0, 0.0, 0.0, 0.0, 0.0, 0.0, 0.0, 0.0, 0.0, 0.0, 0.0, 0.0, 0.0, 0.0, 0.0, 0.0, 0.0, 0.0, 0.0, 0.0, 0.0, 0.0, 0.0, 0.0, 0.0, 0.0, 0.0, 0.0, 0.0, 0.0, 0.0, 0.0, 0.0, 0.0, 0.0, 0.0, 0.0, 0.0, 0.0, 0.0, 0.0, 0.0, 0.0, 0.0, 0.0, 0.0, 0.0, 0.0, 0.0, 0.0, 0.0, 0.0, 0.0, 0.0, 0.0, 0.0, 0.0, 0.0, 0.0, 0.0, 0.0, 0.0, 0.0, 0.0, 0.0, 0.0, 0.0, 0.0, 0.0, 0.0, 0.0, 0.0, 0.0, 0.0, 0.0, 0.0, 0.0, 0.0, 0.0, 0.0, 0.0, 0.0, 0.0, 0.0, 0.0, 0.0, 0.0, 0.0, 0.0, 0.0, 0.0, 0.0, 0.0, 0.0, 0.0, 0.0, 0.0, 0.0, 0.0, 0.0, 0.0, 0.0, 0.0, 0.0, 0.0, 0.0, 0.0, 0.0, 0.0, 0.0, 0.0, 0.0, 0.0, 0.0, 0.0, 0.0, 0.0, 0.0, 0.0, 0.0, 0.0, 0.0, 0.0, 0.0, 0.0, 0.0, 0.0, 0.0, 0.0, 0.0, 0.0, 0.0, 0.0, 0.0, 0.0, 0.0, 0.0, 0.0, 0.0, 0.0, 0.0, 0.0, 0.0, 0.0, 0.0, 0.0, 0.0, 0.0, 0.0, 0.0, 0.0, 0.0, 0.0, 0.0, 0.0, 0.0, 0.0, 0.0, 0.0, 0.0, 0.0, 0.0, 0.0, 0.0, 0.0, 0.0, 0.0, 0.0, 0.0, 0.0, 0.0, 0.0, 0.0, 0.0, 0.0, 0.0, 0.0, 0.0, 0.0, 0.0, 0.0, 0.0, 0.0, 0.0, 0.0, 0.0, 0.0, 0.0, 0.0, 0.0, 0.0, 0.0, 0.0, 0.0, 0.0, 0.0])
me_cube_001.materials.append(mat_material_005)
me_cube_001.materials.append(mat_material_006)
me_cube_001.use_remesh_preserve_volume = False
me_cube_001.use_remesh_preserve_attributes = False
me_cube_001.use_mirror_vertex_groups = False
me_cube_001.update()

# ---- objects
ob_cube = bpy.data.objects.new('Cube', me_cube_001)

# ---- transforms, parenting, visibility, modifiers, constraints
ob_cube.location = (0.0, 0.0, 0.0)
ob_cube.lineart.crease_threshold = 0.0

# ---- collection membership
col_collection_1.objects.link(ob_cube)

# ---- scene / render settings (as saved in the file)
scene.frame_start = 1; scene.frame_end = 250; scene.frame_set(139)
scene.render.engine = 'CYCLES'
scene.render.resolution_percentage = 50
scene.render.dither_intensity = 0.0
scene.cycles.use_denoising = False
scene.cycles.samples = 128
scene.cycles.sampling_pattern = 'TABULATED_SOBOL'
scene.cycles.light_sampling_threshold = 0.0
scene.cycles.use_adaptive_sampling = False
scene.cycles.use_light_tree = False
scene.cycles.blur_glossy = 0.0
scene.cycles.sample_clamp_indirect = 0.0
scene.view_settings.view_transform = 'Standard'
bpy.context.view_layer.update()

# ---- added for rendering (the .blend has no active camera and no usable light): camera, sun
cam_auto = bpy.data.cameras.new('AutoCamera')
cam_auto.lens = 50.0
cam_auto.sensor_width = 36.0
cam_auto.clip_end = 1000.0
ob_auto_camera = bpy.data.objects.new('AutoCamera', cam_auto)
scene.collection.objects.link(ob_auto_camera)
ob_auto_camera.location = (8.39052, -10.0612, 7.22227)
ob_auto_camera.rotation_euler = (1.09748, -7.21219e-08, 0.694738)
scene.camera = ob_auto_camera
light_auto_sun = bpy.data.lights.new('AutoSun', 'SUN')
light_auto_sun.energy = 3.0
light_auto_sun.angle = 0.0523599
ob_auto_sun = bpy.data.objects.new('AutoSun', light_auto_sun)
scene.collection.objects.link(ob_auto_sun)
ob_auto_sun.rotation_euler = (0.872665, 0.174533, 0.523599)
bpy.context.view_layer.update()
